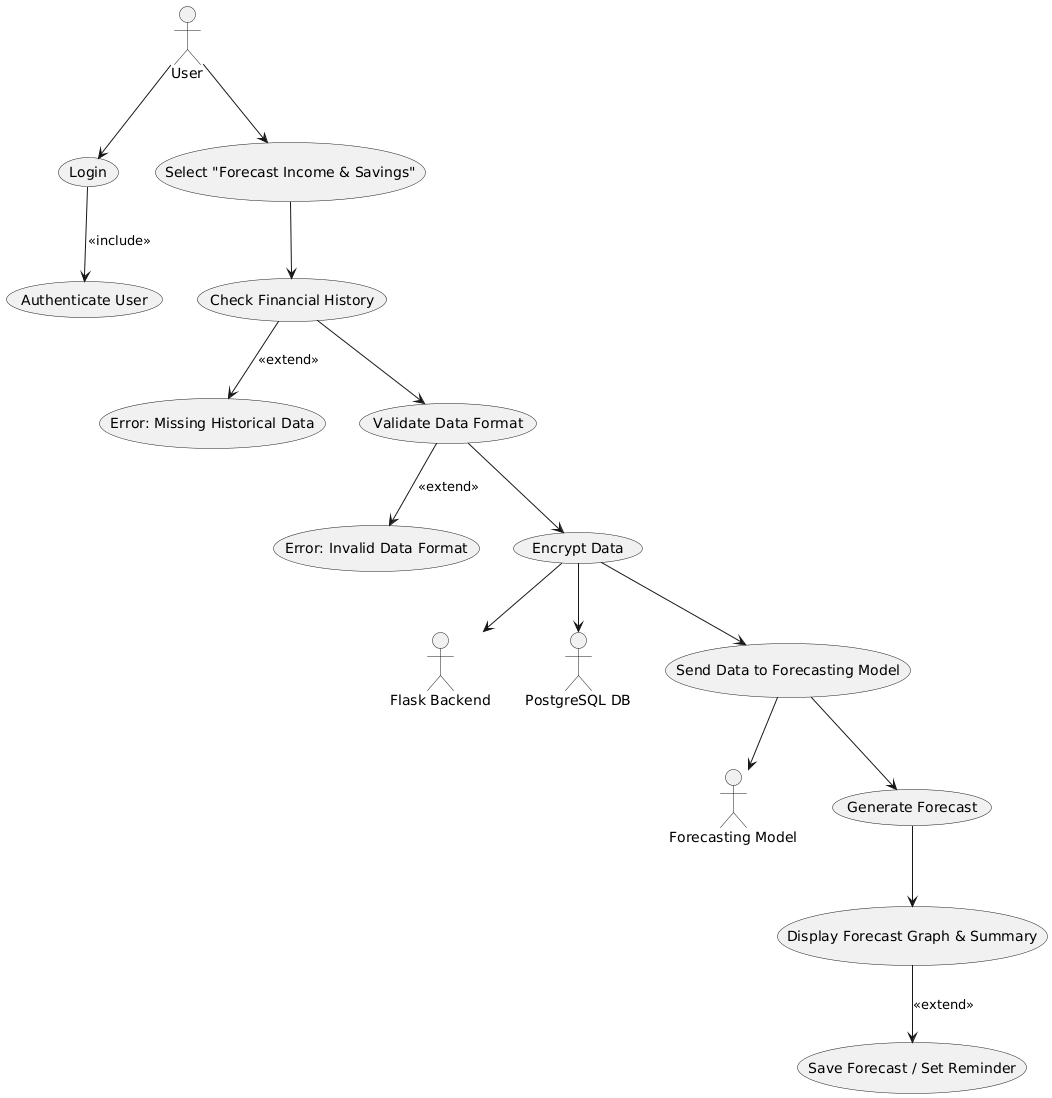

The diagram above was rendered by PlantUML. Its source (embedded in the PNG):
@startuml
top to bottom direction
actor User
actor "Flask Backend" as Backend
actor "PostgreSQL DB" as DB
actor "Forecasting Model" as Model

User --> (Login)
(Login) --> (Authenticate User) : <<include>>
User --> (Select "Forecast Income & Savings")
(Select "Forecast Income & Savings") --> (Check Financial History)
(Check Financial History) --> (Error: Missing Historical Data) : <<extend>>
(Check Financial History) --> (Validate Data Format)
(Validate Data Format) --> (Error: Invalid Data Format) : <<extend>>
(Validate Data Format) --> (Encrypt Data)
(Encrypt Data) --> Backend
(Encrypt Data) --> DB
(Encrypt Data) --> (Send Data to Forecasting Model)
(Send Data to Forecasting Model) --> Model
(Send Data to Forecasting Model) --> (Generate Forecast)
(Generate Forecast) --> (Display Forecast Graph & Summary)
(Display Forecast Graph & Summary) --> (Save Forecast / Set Reminder) : <<extend>>
@enduml